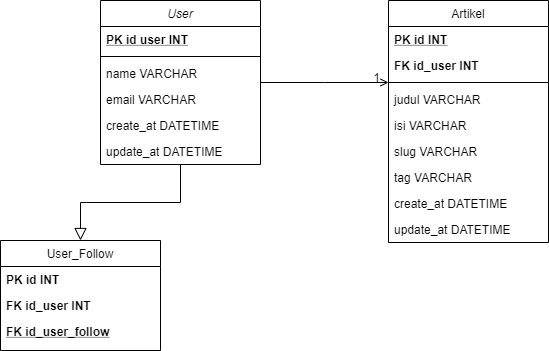

The diagram above was exported from draw.io. Its source (the exported page's mxGraphModel, read from the mxfile embedded in the PNG):
<mxGraphModel dx="782" dy="478" grid="1" gridSize="10" guides="1" tooltips="1" connect="1" arrows="1" fold="1" page="1" pageScale="1" pageWidth="827" pageHeight="1169" math="0" shadow="0">
  <root>
    <mxCell id="WIyWlLk6GJQsqaUBKTNV-0" />
    <mxCell id="WIyWlLk6GJQsqaUBKTNV-1" parent="WIyWlLk6GJQsqaUBKTNV-0" />
    <mxCell id="zkfFHV4jXpPFQw0GAbJ--0" value="User" style="swimlane;fontStyle=2;align=center;verticalAlign=top;childLayout=stackLayout;horizontal=1;startSize=26;horizontalStack=0;resizeParent=1;resizeLast=0;collapsible=1;marginBottom=0;rounded=0;shadow=0;strokeWidth=1;" parent="WIyWlLk6GJQsqaUBKTNV-1" vertex="1">
      <mxGeometry x="220" y="120" width="160" height="164" as="geometry">
        <mxRectangle x="230" y="140" width="160" height="26" as="alternateBounds" />
      </mxGeometry>
    </mxCell>
    <mxCell id="zkfFHV4jXpPFQw0GAbJ--1" value="PK id user INT" style="text;align=left;verticalAlign=top;spacingLeft=4;spacingRight=4;overflow=hidden;rotatable=0;points=[[0,0.5],[1,0.5]];portConstraint=eastwest;fontStyle=5" parent="zkfFHV4jXpPFQw0GAbJ--0" vertex="1">
      <mxGeometry y="26" width="160" height="26" as="geometry" />
    </mxCell>
    <mxCell id="zkfFHV4jXpPFQw0GAbJ--4" value="" style="line;html=1;strokeWidth=1;align=left;verticalAlign=middle;spacingTop=-1;spacingLeft=3;spacingRight=3;rotatable=0;labelPosition=right;points=[];portConstraint=eastwest;" parent="zkfFHV4jXpPFQw0GAbJ--0" vertex="1">
      <mxGeometry y="52" width="160" height="8" as="geometry" />
    </mxCell>
    <mxCell id="zkfFHV4jXpPFQw0GAbJ--2" value="name VARCHAR" style="text;align=left;verticalAlign=top;spacingLeft=4;spacingRight=4;overflow=hidden;rotatable=0;points=[[0,0.5],[1,0.5]];portConstraint=eastwest;rounded=0;shadow=0;html=0;" parent="zkfFHV4jXpPFQw0GAbJ--0" vertex="1">
      <mxGeometry y="60" width="160" height="26" as="geometry" />
    </mxCell>
    <mxCell id="zkfFHV4jXpPFQw0GAbJ--3" value="email VARCHAR" style="text;align=left;verticalAlign=top;spacingLeft=4;spacingRight=4;overflow=hidden;rotatable=0;points=[[0,0.5],[1,0.5]];portConstraint=eastwest;rounded=0;shadow=0;html=0;" parent="zkfFHV4jXpPFQw0GAbJ--0" vertex="1">
      <mxGeometry y="86" width="160" height="26" as="geometry" />
    </mxCell>
    <mxCell id="zkfFHV4jXpPFQw0GAbJ--5" value="create_at DATETIME" style="text;align=left;verticalAlign=top;spacingLeft=4;spacingRight=4;overflow=hidden;rotatable=0;points=[[0,0.5],[1,0.5]];portConstraint=eastwest;" parent="zkfFHV4jXpPFQw0GAbJ--0" vertex="1">
      <mxGeometry y="112" width="160" height="26" as="geometry" />
    </mxCell>
    <mxCell id="ucFkclZHur1ghj4AfnMq-0" value="update_at DATETIME" style="text;align=left;verticalAlign=top;spacingLeft=4;spacingRight=4;overflow=hidden;rotatable=0;points=[[0,0.5],[1,0.5]];portConstraint=eastwest;" vertex="1" parent="zkfFHV4jXpPFQw0GAbJ--0">
      <mxGeometry y="138" width="160" height="26" as="geometry" />
    </mxCell>
    <mxCell id="zkfFHV4jXpPFQw0GAbJ--6" value="User_Follow" style="swimlane;fontStyle=0;align=center;verticalAlign=top;childLayout=stackLayout;horizontal=1;startSize=26;horizontalStack=0;resizeParent=1;resizeLast=0;collapsible=1;marginBottom=0;rounded=0;shadow=0;strokeWidth=1;" parent="WIyWlLk6GJQsqaUBKTNV-1" vertex="1">
      <mxGeometry x="120" y="360" width="160" height="110" as="geometry">
        <mxRectangle x="130" y="380" width="160" height="26" as="alternateBounds" />
      </mxGeometry>
    </mxCell>
    <mxCell id="zkfFHV4jXpPFQw0GAbJ--7" value="PK id INT" style="text;align=left;verticalAlign=top;spacingLeft=4;spacingRight=4;overflow=hidden;rotatable=0;points=[[0,0.5],[1,0.5]];portConstraint=eastwest;fontStyle=1" parent="zkfFHV4jXpPFQw0GAbJ--6" vertex="1">
      <mxGeometry y="26" width="160" height="26" as="geometry" />
    </mxCell>
    <mxCell id="zkfFHV4jXpPFQw0GAbJ--8" value="FK id_user INT" style="text;align=left;verticalAlign=top;spacingLeft=4;spacingRight=4;overflow=hidden;rotatable=0;points=[[0,0.5],[1,0.5]];portConstraint=eastwest;rounded=0;shadow=0;html=0;fontStyle=1" parent="zkfFHV4jXpPFQw0GAbJ--6" vertex="1">
      <mxGeometry y="52" width="160" height="26" as="geometry" />
    </mxCell>
    <mxCell id="zkfFHV4jXpPFQw0GAbJ--10" value="FK id_user_follow" style="text;align=left;verticalAlign=top;spacingLeft=4;spacingRight=4;overflow=hidden;rotatable=0;points=[[0,0.5],[1,0.5]];portConstraint=eastwest;fontStyle=5" parent="zkfFHV4jXpPFQw0GAbJ--6" vertex="1">
      <mxGeometry y="78" width="160" height="26" as="geometry" />
    </mxCell>
    <mxCell id="zkfFHV4jXpPFQw0GAbJ--12" value="" style="endArrow=block;endSize=10;endFill=0;shadow=0;strokeWidth=1;rounded=0;edgeStyle=elbowEdgeStyle;elbow=vertical;" parent="WIyWlLk6GJQsqaUBKTNV-1" source="ucFkclZHur1ghj4AfnMq-0" target="zkfFHV4jXpPFQw0GAbJ--6" edge="1">
      <mxGeometry width="160" relative="1" as="geometry">
        <mxPoint x="200" y="300" as="sourcePoint" />
        <mxPoint x="200" y="203" as="targetPoint" />
      </mxGeometry>
    </mxCell>
    <mxCell id="zkfFHV4jXpPFQw0GAbJ--17" value="Artikel" style="swimlane;fontStyle=0;align=center;verticalAlign=top;childLayout=stackLayout;horizontal=1;startSize=26;horizontalStack=0;resizeParent=1;resizeLast=0;collapsible=1;marginBottom=0;rounded=0;shadow=0;strokeWidth=1;" parent="WIyWlLk6GJQsqaUBKTNV-1" vertex="1">
      <mxGeometry x="508" y="120" width="160" height="242" as="geometry">
        <mxRectangle x="550" y="140" width="160" height="26" as="alternateBounds" />
      </mxGeometry>
    </mxCell>
    <mxCell id="zkfFHV4jXpPFQw0GAbJ--18" value="PK id INT" style="text;align=left;verticalAlign=top;spacingLeft=4;spacingRight=4;overflow=hidden;rotatable=0;points=[[0,0.5],[1,0.5]];portConstraint=eastwest;fontStyle=5" parent="zkfFHV4jXpPFQw0GAbJ--17" vertex="1">
      <mxGeometry y="26" width="160" height="26" as="geometry" />
    </mxCell>
    <mxCell id="ucFkclZHur1ghj4AfnMq-1" value="FK id_user INT" style="text;align=left;verticalAlign=top;spacingLeft=4;spacingRight=4;overflow=hidden;rotatable=0;points=[[0,0.5],[1,0.5]];portConstraint=eastwest;fontStyle=1" vertex="1" parent="zkfFHV4jXpPFQw0GAbJ--17">
      <mxGeometry y="52" width="160" height="26" as="geometry" />
    </mxCell>
    <mxCell id="zkfFHV4jXpPFQw0GAbJ--23" value="" style="line;html=1;strokeWidth=1;align=left;verticalAlign=middle;spacingTop=-1;spacingLeft=3;spacingRight=3;rotatable=0;labelPosition=right;points=[];portConstraint=eastwest;" parent="zkfFHV4jXpPFQw0GAbJ--17" vertex="1">
      <mxGeometry y="78" width="160" height="8" as="geometry" />
    </mxCell>
    <mxCell id="zkfFHV4jXpPFQw0GAbJ--22" value="judul VARCHAR" style="text;align=left;verticalAlign=top;spacingLeft=4;spacingRight=4;overflow=hidden;rotatable=0;points=[[0,0.5],[1,0.5]];portConstraint=eastwest;rounded=0;shadow=0;html=0;" parent="zkfFHV4jXpPFQw0GAbJ--17" vertex="1">
      <mxGeometry y="86" width="160" height="26" as="geometry" />
    </mxCell>
    <mxCell id="zkfFHV4jXpPFQw0GAbJ--21" value="isi VARCHAR" style="text;align=left;verticalAlign=top;spacingLeft=4;spacingRight=4;overflow=hidden;rotatable=0;points=[[0,0.5],[1,0.5]];portConstraint=eastwest;rounded=0;shadow=0;html=0;" parent="zkfFHV4jXpPFQw0GAbJ--17" vertex="1">
      <mxGeometry y="112" width="160" height="26" as="geometry" />
    </mxCell>
    <mxCell id="zkfFHV4jXpPFQw0GAbJ--20" value="slug VARCHAR" style="text;align=left;verticalAlign=top;spacingLeft=4;spacingRight=4;overflow=hidden;rotatable=0;points=[[0,0.5],[1,0.5]];portConstraint=eastwest;rounded=0;shadow=0;html=0;" parent="zkfFHV4jXpPFQw0GAbJ--17" vertex="1">
      <mxGeometry y="138" width="160" height="26" as="geometry" />
    </mxCell>
    <mxCell id="zkfFHV4jXpPFQw0GAbJ--19" value="tag VARCHAR" style="text;align=left;verticalAlign=top;spacingLeft=4;spacingRight=4;overflow=hidden;rotatable=0;points=[[0,0.5],[1,0.5]];portConstraint=eastwest;rounded=0;shadow=0;html=0;" parent="zkfFHV4jXpPFQw0GAbJ--17" vertex="1">
      <mxGeometry y="164" width="160" height="26" as="geometry" />
    </mxCell>
    <mxCell id="zkfFHV4jXpPFQw0GAbJ--24" value="create_at DATETIME" style="text;align=left;verticalAlign=top;spacingLeft=4;spacingRight=4;overflow=hidden;rotatable=0;points=[[0,0.5],[1,0.5]];portConstraint=eastwest;" parent="zkfFHV4jXpPFQw0GAbJ--17" vertex="1">
      <mxGeometry y="190" width="160" height="26" as="geometry" />
    </mxCell>
    <mxCell id="zkfFHV4jXpPFQw0GAbJ--25" value="update_at DATETIME" style="text;align=left;verticalAlign=top;spacingLeft=4;spacingRight=4;overflow=hidden;rotatable=0;points=[[0,0.5],[1,0.5]];portConstraint=eastwest;" parent="zkfFHV4jXpPFQw0GAbJ--17" vertex="1">
      <mxGeometry y="216" width="160" height="26" as="geometry" />
    </mxCell>
    <mxCell id="zkfFHV4jXpPFQw0GAbJ--26" value="" style="endArrow=open;shadow=0;strokeWidth=1;strokeColor=#000000;rounded=0;endFill=1;edgeStyle=elbowEdgeStyle;elbow=vertical;" parent="WIyWlLk6GJQsqaUBKTNV-1" source="zkfFHV4jXpPFQw0GAbJ--0" target="zkfFHV4jXpPFQw0GAbJ--17" edge="1">
      <mxGeometry x="0.5" y="41" relative="1" as="geometry">
        <mxPoint x="380" y="192" as="sourcePoint" />
        <mxPoint x="540" y="192" as="targetPoint" />
        <mxPoint x="-40" y="32" as="offset" />
      </mxGeometry>
    </mxCell>
    <mxCell id="zkfFHV4jXpPFQw0GAbJ--27" value="" style="resizable=0;align=left;verticalAlign=bottom;labelBackgroundColor=none;fontSize=12;" parent="zkfFHV4jXpPFQw0GAbJ--26" connectable="0" vertex="1">
      <mxGeometry x="-1" relative="1" as="geometry">
        <mxPoint y="4" as="offset" />
      </mxGeometry>
    </mxCell>
    <mxCell id="zkfFHV4jXpPFQw0GAbJ--28" value="1" style="resizable=0;align=right;verticalAlign=bottom;labelBackgroundColor=none;fontSize=12;" parent="zkfFHV4jXpPFQw0GAbJ--26" connectable="0" vertex="1">
      <mxGeometry x="1" relative="1" as="geometry">
        <mxPoint x="-7" y="4" as="offset" />
      </mxGeometry>
    </mxCell>
  </root>
</mxGraphModel>